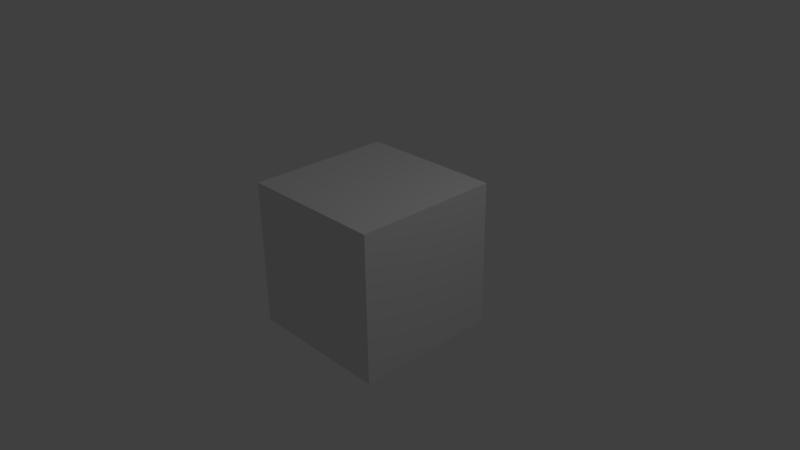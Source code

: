 # Source: movieEditing.blend  (saved by Blender 2.77.0; exported with 4.5.12 LTS)
import bpy
from mathutils import Matrix  # noqa: F401  (used for matrix-valued properties, if any)

bpy.ops.wm.read_factory_settings(use_empty=True)
scene = bpy.context.scene
scene.name = 'Scene'

# ---- collections
col_collection_1 = bpy.data.collections.new('Collection 1'); scene.collection.children.link(col_collection_1)

# ---- materials (node trees are filled in below, after node groups)
mat_material = bpy.data.materials.new('Material')
mat_material.alpha_threshold = 0.0
mat_material.use_transparent_shadow = False
mat_material.roughness = 0.5
mat_material.line_color = (0.0, 0.0, 0.0, 1.0)

# ---- material node trees

# ---- world
world_world = bpy.data.worlds.new('World'); scene.world = world_world
world_world.color = (0.05088, 0.05088, 0.05088)
world_world.use_sun_shadow = False
world_world.sun_shadow_jitter_overblur = 0.0
world_world.cycles.sampling_method = 'MANUAL'

# ---- cameras
cam_camera = bpy.data.cameras.new('Camera')
cam_camera.clip_end = 100.0
cam_camera.lens = 35.0
cam_camera.sensor_width = 32.0
cam_camera.sensor_height = 18.0
cam_camera.ortho_scale = 7.314
cam_camera.dof.focus_distance = 0.0
cam_camera.dof.aperture_fstop = 128.0

# ---- lights
light_lamp = bpy.data.lights.new('Lamp', 'POINT')
light_lamp.transmission_factor = 0.0
light_lamp.cutoff_distance = 30.0
light_lamp.energy = 100.0
light_lamp.shadow_buffer_clip_start = 1.001
light_lamp.shadow_soft_size = 0.1
light_lamp.shadow_maximum_resolution = 0.006
light_lamp.use_absolute_resolution = True

# ---- meshes
me_cube = bpy.data.meshes.new('Cube')
me_cube.from_pydata([(1.0, 1.0, -1.0), (1.0, -1.0, -1.0), (-1.0, -1.0, -1.0), (-1.0, 1.0, -1.0), (1.0, 1.0, 1.0), (1.0, -1.0, 1.0), (-1.0, -1.0, 1.0), (-1.0, 1.0, 1.0)], [], [(0, 1, 2, 3), (4, 7, 6, 5), (0, 4, 5, 1), (1, 5, 6, 2), (2, 6, 7, 3), (4, 0, 3, 7)])
me_cube.materials.append(mat_material)
me_cube.use_remesh_preserve_volume = False
me_cube.use_remesh_preserve_attributes = False
me_cube.use_mirror_vertex_groups = False
me_cube.update()

# ---- objects
ob_cube = bpy.data.objects.new('Cube', me_cube)
ob_lamp = bpy.data.objects.new('Lamp', light_lamp)
ob_camera = bpy.data.objects.new('Camera', cam_camera)

# ---- transforms, parenting, visibility, modifiers, constraints
ob_cube.location = (0.0, 0.0, 0.0)
ob_cube.lock_rotations_4d = False
ob_cube.empty_display_type = 'ARROWS'
ob_cube.lineart.crease_threshold = 0.0
ob_lamp.location = (4.076, 1.005, 5.904)
ob_lamp.rotation_euler = (0.6503, 0.05522, 1.866)
ob_lamp.lock_rotations_4d = False
ob_lamp.empty_display_type = 'ARROWS'
ob_lamp.color = (0.0, 0.0, 0.0, 0.0)
ob_lamp.lineart.crease_threshold = 0.0
ob_camera.location = (7.481, -6.508, 5.344)
ob_camera.rotation_euler = (1.109, 0.01082, 0.8149)
ob_camera.lock_rotations_4d = False
ob_camera.empty_display_type = 'ARROWS'
ob_camera.color = (0.0, 0.0, 0.0, 0.0)
ob_camera.display_type = 'WIRE'
ob_camera.lineart.crease_threshold = 0.0

# ---- collection membership
col_collection_1.objects.link(ob_cube)
col_collection_1.objects.link(ob_lamp)
col_collection_1.objects.link(ob_camera)

# ---- scene / render settings (as saved in the file)
scene.camera = ob_camera
scene.frame_start = 1; scene.frame_end = 1075; scene.frame_set(1083)
scene.render.engine = 'BLENDER_EEVEE_NEXT'
scene.render.resolution_x = 1280
scene.render.resolution_y = 720
scene.render.dither_intensity = 0.0
scene.cycles.use_denoising = False
scene.cycles.samples = 128
scene.cycles.sampling_pattern = 'TABULATED_SOBOL'
scene.cycles.light_sampling_threshold = 0.0
scene.cycles.use_adaptive_sampling = False
scene.cycles.use_light_tree = False
scene.cycles.blur_glossy = 0.0
scene.cycles.sample_clamp_indirect = 0.0
scene.view_settings.view_transform = 'Standard'
bpy.context.view_layer.update()

